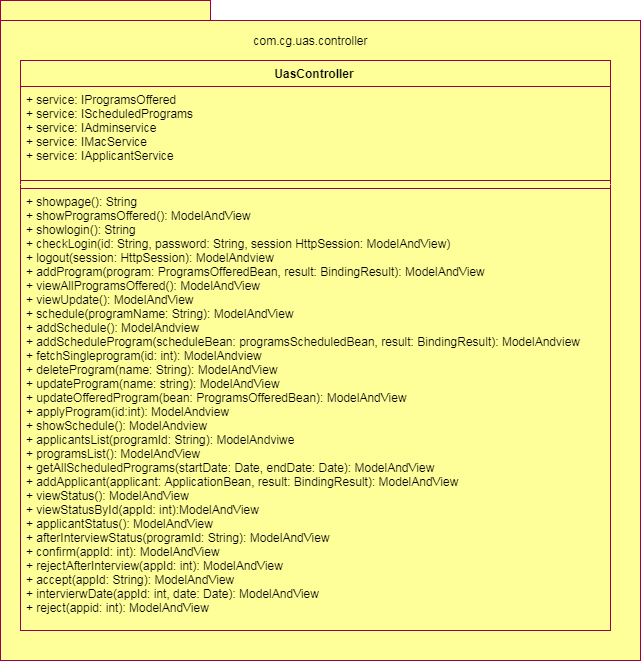

The diagram above was exported from draw.io. Its source (the exported page's mxGraphModel, read from the mxfile embedded in the PNG):
<mxGraphModel dx="932" dy="550" grid="1" gridSize="10" guides="1" tooltips="1" connect="1" arrows="1" fold="1" page="1" pageScale="1" pageWidth="850" pageHeight="1100" background="#ffffff" math="0" shadow="0">
  <root>
    <mxCell id="0" />
    <mxCell id="1" parent="0" />
    <mxCell id="20" value="" style="whiteSpace=wrap;html=1;aspect=fixed;fillColor=#FFFF99;strokeColor=#99004D;" parent="1" vertex="1">
      <mxGeometry x="180" y="60" width="640" height="640" as="geometry" />
    </mxCell>
    <mxCell id="21" value="" style="rounded=0;whiteSpace=wrap;html=1;fillColor=#FFFF99;strokeColor=#99004D;" parent="1" vertex="1">
      <mxGeometry x="180" y="40" width="210" height="20" as="geometry" />
    </mxCell>
    <mxCell id="27" value="UasController" style="swimlane;fontStyle=1;align=center;verticalAlign=top;childLayout=stackLayout;horizontal=1;startSize=26;horizontalStack=0;resizeParent=1;resizeParentMax=0;resizeLast=0;collapsible=1;marginBottom=0;swimlaneFillColor=#FFFF99;fillColor=#FFFF99;strokeColor=#99004D;" parent="1" vertex="1">
      <mxGeometry x="200" y="100" width="590" height="570" as="geometry">
        <mxRectangle x="220" y="100" width="140" height="26" as="alternateBounds" />
      </mxGeometry>
    </mxCell>
    <mxCell id="28" value="+ service: IProgramsOffered&#10;+ service: IScheduledPrograms&#10;+ service: IAdminservice&#10;+ service: IMacService&#10;+ service: IApplicantService" style="text;strokeColor=#99004D;fillColor=#FFFF99;align=left;verticalAlign=top;spacingLeft=4;spacingRight=4;overflow=hidden;rotatable=0;points=[[0,0.5],[1,0.5]];portConstraint=eastwest;" parent="27" vertex="1">
      <mxGeometry y="26" width="590" height="94" as="geometry" />
    </mxCell>
    <mxCell id="29" value="" style="line;strokeWidth=1;fillColor=none;align=left;verticalAlign=middle;spacingTop=-1;spacingLeft=3;spacingRight=3;rotatable=0;labelPosition=right;points=[];portConstraint=eastwest;fontColor=#FFFF99;strokeColor=#FFFF99;" parent="27" vertex="1">
      <mxGeometry y="120" width="590" height="8" as="geometry" />
    </mxCell>
    <mxCell id="30" value="+ showpage(): String&#10;+ showProgramsOffered(): ModelAndView&#10;+ showlogin(): String&#10;+ checkLogin(id: String, password: String, session HttpSession: ModelAndView) &#10;+ logout(session: HttpSession): ModelAndview&#10;+ addProgram(program: ProgramsOfferedBean, result: BindingResult): ModelAndView&#10;+ viewAllProgramsOffered(): ModelAndView&#10;+ viewUpdate(): ModelAndView&#10;+ schedule(programName: String): ModelAndView&#10;+ addSchedule(): ModelAndview&#10;+ addScheduleProgram(scheduleBean: programsScheduledBean, result: BindingResult): ModelAndview&#10;+ fetchSingleprogram(id: int): ModelAndview&#10;+ deleteProgram(name: String): ModelAndView&#10;+ updateProgram(name: string): ModelAndView&#10;+ updateOfferedProgram(bean: ProgramsOfferedBean): ModelAndView&#10;+ applyProgram(id:int): ModelAndview&#10;+ showSchedule(): ModelAndview&#10;+ applicantsList(programId: String): ModelAndviwe&#10;+ programsList(): ModelAndView&#10;+ getAllScheduledPrograms(startDate: Date, endDate: Date): ModelAndView&#10;+ addApplicant(applicant: ApplicationBean, result: BindingResult): ModelAndView&#10;+ viewStatus(): ModelAndView&#10;+ viewStatusById(appId: int):ModelAndView&#10;+ applicantStatus(): ModelAndView&#10;+ afterInterviewStatus(programId: String): ModelAndView&#10;+ confirm(appId: int): ModelAndView&#10;+ rejectAfterInterview(appId: int): ModelAndView&#10;+ accept(appId: String): ModelAndView&#10;+ intervierwDate(appId: int, date: Date): ModelAndView&#10;+ reject(appid: int): ModelAndView&#10;&#10;&#10;&#10;&#10;&#10;&#10;&#10;&#10;&#10;&#10;&#10;&#10;&#10;&#10;&#10;&#10;&#10;&#10;&#10;&#10;&#10;&#10;&#10;&#10;&#10;&#10;&#10;&#10;&#10;&#10;&#10;&#10;&#10;&#10;&#10;&#10;&#10;&#10;&#10;&#10;&#10;&#10;&#10;&#10;&#10;&#10;&#10;&#10;&#10;&#10;&#10;&#10;&#10;&#10;&#10;&#10;&#10;&#10;&#10;&#10;&#10;&#10;&#10;&#10;&#10;&#10;&#10;&#10;&#10;&#10;&#10;&#10;&#10;&#10;&#10;&#10;&#10;&#10;&#10;&#10;&#10;&#10;&#10;&#10;&#10;&#10;&#10;&#10;&#10;&#10;&#10;&#10;&#10;&#10;&#10;&#10;&#10;&#10;&#10;&#10;&#10;&#10;&#10;&#10;&#10;&#10;&#10;&#10;&#10;&#10;&#10;&#10;&#10;&#10;" style="text;strokeColor=#99004D;fillColor=#FFFF99;align=left;verticalAlign=top;spacingLeft=4;spacingRight=4;overflow=hidden;rotatable=0;points=[[0,0.5],[1,0.5]];portConstraint=eastwest;" parent="27" vertex="1">
      <mxGeometry y="128" width="590" height="442" as="geometry" />
    </mxCell>
    <mxCell id="36" value="&lt;br class=&quot;Apple-interchange-newline&quot;&gt;" style="text;html=1;" parent="1" vertex="1">
      <mxGeometry x="370" y="410" width="30" height="30" as="geometry" />
    </mxCell>
    <mxCell id="37" value="&lt;div style=&quot;padding: 0px; margin: 0px; color: rgb(0, 0, 0); font-family: Helvetica; font-size: 12px; font-style: normal; font-variant-ligatures: normal; font-variant-caps: normal; font-weight: normal; letter-spacing: normal; orphans: 2; text-align: left; text-indent: 0px; text-transform: none; white-space: nowrap; widows: 2; word-spacing: 0px; -webkit-text-stroke-width: 0px; background-color: rgb(235, 235, 235); text-decoration-style: initial; text-decoration-color: initial;&quot;&gt;&lt;br class=&quot;Apple-interchange-newline&quot;&gt;&lt;br style=&quot;padding: 0px; margin: 0px;&quot;&gt;&lt;/div&gt;&lt;div style=&quot;padding: 0px; margin: 0px; color: rgb(0, 0, 0); font-family: Helvetica; font-size: 12px; font-style: normal; font-variant-ligatures: normal; font-variant-caps: normal; font-weight: normal; letter-spacing: normal; orphans: 2; text-align: left; text-indent: 0px; text-transform: none; white-space: nowrap; widows: 2; word-spacing: 0px; -webkit-text-stroke-width: 0px; background-color: rgb(235, 235, 235); text-decoration-style: initial; text-decoration-color: initial;&quot;&gt;&lt;br style=&quot;padding: 0px; margin: 0px;&quot;&gt;&lt;/div&gt;&lt;br class=&quot;Apple-interchange-newline&quot;&gt;" style="text;html=1;" parent="1" vertex="1">
      <mxGeometry x="430" y="460" width="30" height="70" as="geometry" />
    </mxCell>
    <mxCell id="38" value="&lt;div style=&quot;padding: 0px; margin: 0px; color: rgb(0, 0, 0); font-family: Helvetica; font-size: 12px; font-style: normal; font-variant-ligatures: normal; font-variant-caps: normal; font-weight: normal; letter-spacing: normal; orphans: 2; text-align: left; text-indent: 0px; text-transform: none; white-space: nowrap; widows: 2; word-spacing: 0px; -webkit-text-stroke-width: 0px; background-color: rgb(235, 235, 235); text-decoration-style: initial; text-decoration-color: initial;&quot;&gt;&lt;br class=&quot;Apple-interchange-newline&quot;&gt;&lt;br style=&quot;padding: 0px; margin: 0px;&quot;&gt;&lt;/div&gt;&lt;div style=&quot;padding: 0px; margin: 0px; color: rgb(0, 0, 0); font-family: Helvetica; font-size: 12px; font-style: normal; font-variant-ligatures: normal; font-variant-caps: normal; font-weight: normal; letter-spacing: normal; orphans: 2; text-align: left; text-indent: 0px; text-transform: none; white-space: nowrap; widows: 2; word-spacing: 0px; -webkit-text-stroke-width: 0px; background-color: rgb(235, 235, 235); text-decoration-style: initial; text-decoration-color: initial;&quot;&gt;&lt;br style=&quot;padding: 0px; margin: 0px;&quot;&gt;&lt;/div&gt;&lt;div style=&quot;padding: 0px; margin: 0px; color: rgb(0, 0, 0); font-family: Helvetica; font-size: 12px; font-style: normal; font-variant-ligatures: normal; font-variant-caps: normal; font-weight: normal; letter-spacing: normal; orphans: 2; text-align: left; text-indent: 0px; text-transform: none; white-space: nowrap; widows: 2; word-spacing: 0px; -webkit-text-stroke-width: 0px; background-color: rgb(235, 235, 235); text-decoration-style: initial; text-decoration-color: initial;&quot;&gt;&lt;br style=&quot;padding: 0px; margin: 0px;&quot;&gt;&lt;/div&gt;&lt;div style=&quot;padding: 0px; margin: 0px; color: rgb(0, 0, 0); font-family: Helvetica; font-size: 12px; font-style: normal; font-variant-ligatures: normal; font-variant-caps: normal; font-weight: normal; letter-spacing: normal; orphans: 2; text-align: left; text-indent: 0px; text-transform: none; white-space: nowrap; widows: 2; word-spacing: 0px; -webkit-text-stroke-width: 0px; background-color: rgb(235, 235, 235); text-decoration-style: initial; text-decoration-color: initial;&quot;&gt;&lt;br style=&quot;padding: 0px; margin: 0px;&quot;&gt;&lt;/div&gt;&lt;div style=&quot;padding: 0px; margin: 0px; color: rgb(0, 0, 0); font-family: Helvetica; font-size: 12px; font-style: normal; font-variant-ligatures: normal; font-variant-caps: normal; font-weight: normal; letter-spacing: normal; orphans: 2; text-align: left; text-indent: 0px; text-transform: none; white-space: nowrap; widows: 2; word-spacing: 0px; -webkit-text-stroke-width: 0px; background-color: rgb(235, 235, 235); text-decoration-style: initial; text-decoration-color: initial;&quot;&gt;&lt;br style=&quot;padding: 0px; margin: 0px;&quot;&gt;&lt;/div&gt;&lt;br class=&quot;Apple-interchange-newline&quot;&gt;" style="text;html=1;" parent="1" vertex="1">
      <mxGeometry x="460" y="590" width="30" height="110" as="geometry" />
    </mxCell>
    <mxCell id="39" value="com.cg.uas.controller" style="text;html=1;strokeColor=none;fillColor=none;align=center;verticalAlign=middle;whiteSpace=wrap;" parent="1" vertex="1">
      <mxGeometry x="470" y="70" width="40" height="20" as="geometry" />
    </mxCell>
  </root>
</mxGraphModel>